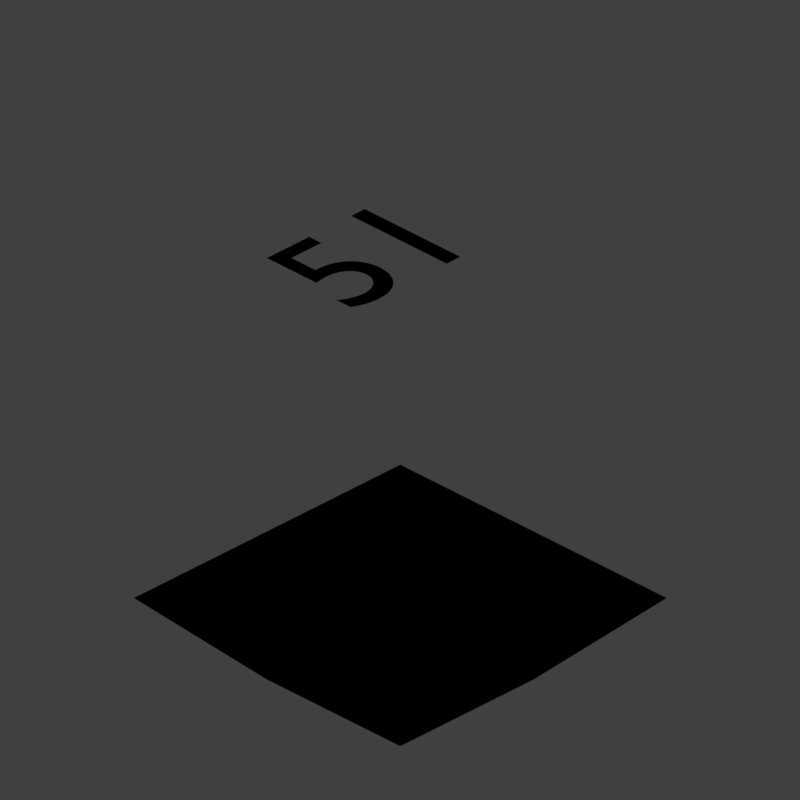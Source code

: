 # Source: Grass_V002.blend  (saved by Blender 2.79.0; exported with 4.5.12 LTS)
import bpy
from mathutils import Matrix  # noqa: F401  (used for matrix-valued properties, if any)

bpy.ops.wm.read_factory_settings(use_empty=True)
scene = bpy.context.scene
scene.name = 'Scene'

# ---- collections
col_collection_1 = bpy.data.collections.new('Collection 1'); scene.collection.children.link(col_collection_1)

# ---- materials (node trees are filled in below, after node groups)
mat_material_001 = bpy.data.materials.new('Material.001')
mat_material_001.alpha_threshold = 0.0
mat_material_001.use_transparent_shadow = False
mat_material_001.diffuse_color = (0.8, 0.0, 0.007, 1.0)
mat_material_001.roughness = 0.5
mat_material_002 = bpy.data.materials.new('Material.002')
mat_material_002.alpha_threshold = 0.0
mat_material_002.use_transparent_shadow = False
mat_material_002.roughness = 0.5
mat_material_002.specular_intensity = 0.8
mat_material = bpy.data.materials.new('Material')
mat_material.alpha_threshold = 0.0
mat_material.use_transparent_shadow = False
mat_material.roughness = 0.5
mat_material.specular_intensity = 0.0

# ---- material node trees
mat_material_002.use_nodes = True; mat_material_002.node_tree.nodes.clear()
_N = mat_material_002.node_tree.nodes; _L = mat_material_002.node_tree.links
n0 = _N.new('ShaderNodeValToRGB'); n0.name = 'ColorRamp.004'; n0.location = (667, 489)
while len(n0.color_ramp.elements) > 1: n0.color_ramp.elements.remove(n0.color_ramp.elements[-1])
n0.color_ramp.elements[0].position = 0.0; n0.color_ramp.elements[0].color = (1.0, 1.0, 1.0, 1.0)
_e = n0.color_ramp.elements.new(1.0); _e.color = (0.0, 0.0, 0.0, 1.0)
n1 = _N.new('ShaderNodeMath'); n1.name = 'Math'; n1.location = (1105, 151)
n1.width = 125
n2 = _N.new('ShaderNodeMapping'); n2.name = 'Mapping'; n2.location = (381, 95)
n3 = _N.new('NodeUndefined'); n3.name = 'Geometry'; n3.location = (174, 102)
n4 = _N.new('NodeUndefined'); n4.name = 'Output'; n4.location = (2199, 425)
n5 = _N.new('ShaderNodeMath'); n5.name = 'Math.001'; n5.location = (1796, 61)
n5.use_clamp = True
n5.inputs[1].default_value = 0.0
n6 = _N.new('NodeUndefined'); n6.name = 'Texture'; n6.location = (457, 556)
n7 = _N.new('NodeUndefined'); n7.name = 'Texture.001'; n7.location = (773, 95)
n8 = _N.new('ShaderNodeMapping'); n8.name = 'Mapping.003'; n8.location = (81, 450)
n8.vector_type = 'VECTOR'
n8.inputs[3].default_value = (195.0, 195.0, 195.0)
n9 = _N.new('ShaderNodeMapping'); n9.name = 'Mapping.001'; n9.location = (44, 876)
n10 = _N.new('ShaderNodeCameraData'); n10.name = 'Camera Data'; n10.location = (-157, 440)
n11 = _N.new('ShaderNodeValToRGB'); n11.name = 'ColorRamp.003'; n11.location = (1335, 92)
while len(n11.color_ramp.elements) > 1: n11.color_ramp.elements.remove(n11.color_ramp.elements[-1])
n11.color_ramp.elements[0].position = 0.0; n11.color_ramp.elements[0].color = (0.0, 0.0, 0.0, 1.0)
_e = n11.color_ramp.elements.new(1.0); _e.color = (1.0, 1.0, 1.0, 1.0)
n12 = _N.new('ShaderNodeNormalMap'); n12.name = 'Normal Map'; n12.location = (1202, 468)
n12.inputs[0].default_value = 0.1
n13 = _N.new('ShaderNodeMapping'); n13.name = 'Mapping.005'; n13.location = (449, 883)
n13.vector_type = 'VECTOR'
n13.inputs[3].default_value = (300.0, 300.0, 300.0)
n14 = _N.new('ShaderNodeValToRGB'); n14.name = 'ColorRamp'; n14.location = (1160, 897)
n14.color_ramp.interpolation = 'CONSTANT'
while len(n14.color_ramp.elements) > 1: n14.color_ramp.elements.remove(n14.color_ramp.elements[-1])
n14.color_ramp.elements[0].position = 0.0; n14.color_ramp.elements[0].color = (0.0, 0.0, 0.0, 1.0)
_e = n14.color_ramp.elements.new(0.0835); _e.color = (0.09776, 0.09776, 0.09776, 1.0)
_e = n14.color_ramp.elements.new(0.14); _e.color = (0.175, 0.175, 0.175, 1.0)
_e = n14.color_ramp.elements.new(0.188); _e.color = (0.3537, 0.3537, 0.3537, 1.0)
_e = n14.color_ramp.elements.new(0.2452); _e.color = (1.0, 1.0, 1.0, 1.0)
n15 = _N.new('NodeUndefined'); n15.name = 'Material'; n15.location = (1813, 778)
n15.inputs[1].default_value = (1.0, 1.0, 1.0, 1.0)
n15.inputs[2].default_value = 0.8
n16 = _N.new('NodeUndefined'); n16.name = 'Texture.002'; n16.location = (852, 795)
n17 = _N.new('ShaderNodeMath'); n17.name = 'Math.002'; n17.location = (1523, 782)
n17.width = 131
_L.new(n8.outputs[0], n6.inputs[0])
_L.new(n10.outputs[0], n8.inputs[0])
_L.new(n11.outputs[0], n5.inputs[0])
_L.new(n2.outputs[0], n7.inputs[0])
_L.new(n3.outputs[4], n2.inputs[0])
_L.new(n6.outputs[0], n0.inputs[0])
_L.new(n1.outputs[0], n11.inputs[0])
_L.new(n0.outputs[0], n1.inputs[0])
_L.new(n7.outputs[0], n1.inputs[1])
_L.new(n5.outputs[0], n4.inputs[1])
_L.new(n9.outputs[0], n13.inputs[0])
_L.new(n13.outputs[0], n16.inputs[0])
_L.new(n10.outputs[0], n9.inputs[0])
_L.new(n16.outputs[2], n12.inputs[1])
_L.new(n12.outputs[0], n15.inputs[3])
_L.new(n15.outputs[0], n4.inputs[0])
_L.new(n14.outputs[0], n17.inputs[0])
_L.new(n16.outputs[1], n15.inputs[0])

# ---- world
world_world = bpy.data.worlds.new('World'); scene.world = world_world
world_world.color = (0.05088, 0.05088, 0.05088)
world_world.use_sun_shadow = False
world_world.sun_shadow_jitter_overblur = 0.0
world_world.cycles.sampling_method = 'MANUAL'
world_world.light_settings.distance = 0.0

# ---- cameras
cam_camera = bpy.data.cameras.new('Camera')
cam_camera.type = 'ORTHO'
cam_camera.sensor_fit = 'HORIZONTAL'
cam_camera.clip_start = 220.0
cam_camera.clip_end = 340.0
cam_camera.lens = 35.0
cam_camera.sensor_width = 1.0
cam_camera.sensor_height = 18.0
cam_camera.ortho_scale = 8.486
cam_camera.shift_x = -0.000345
cam_camera.shift_y = 0.25
cam_camera.dof.focus_distance = 0.0
cam_camera.dof.aperture_fstop = 128.0
cam_camera.dof.aperture_blades = 6

# ---- lights
light_lightdome = bpy.data.lights.new('LightDome', 'SUN')
light_lightdome.transmission_factor = 0.0
light_lightdome.angle = 0.1993
light_lightdome.energy = 0.1
light_lightdome.shadow_buffer_clip_start = 0.5
light_lightdome.shadow_soft_size = 0.1
light_lightdome.shadow_cascade_max_distance = 1000.0
light_fillerlight = bpy.data.lights.new('FillerLight', 'SUN')
light_fillerlight.transmission_factor = 0.0
light_fillerlight.angle = 0.9273
light_fillerlight.energy = 0.5
light_fillerlight.shadow_buffer_clip_start = 0.5
light_fillerlight.shadow_soft_size = 0.5
light_fillerlight.shadow_cascade_max_distance = 1000.0
light_mainlight = bpy.data.lights.new('MainLight', 'SUN')
light_mainlight.transmission_factor = 0.0
light_mainlight.angle = 0.9273
light_mainlight.energy = 1.3
light_mainlight.shadow_buffer_clip_start = 0.5
light_mainlight.shadow_soft_size = 0.5
light_mainlight.shadow_cascade_max_distance = 1000.0

# ---- meshes
me_plane = bpy.data.meshes.new('Plane')
me_plane.from_pydata([(-2.0, -2.0, 0.0), (2.0, -2.0, 0.0), (-2.0, 2.0, 0.0), (2.0, 2.0, 0.0), (-2.384e-07, 2.384e-07, 0.0), (-1.0, -1.0, -1.0), (1.0, -1.0, -1.0), (-1.0, 1.0, -1.0), (1.0, 1.0, -1.0)], [], [(1, 3, 4), (0, 1, 4), (4, 2, 0), (4, 3, 2), (5, 6, 8, 7), (1, 0, 5, 6), (0, 2, 7, 5), (2, 3, 8, 7), (3, 1, 6, 8)])
me_plane.polygons.foreach_set('use_smooth', [1, 1, 1, 1, 0, 1, 1, 1, 1])
me_plane.polygons.foreach_set('material_index', [0, 0, 0, 0, 1, 1, 1, 1, 1])
_uv = me_plane.uv_layers.new(name='UVMap')
_uv.uv.foreach_set('vector', [1.0, 0.0, 1.0, 1.0, 0.5, 0.5, 0.0, 0.0, 1.0, 0.0, 0.5, 0.5, 0.5, 0.5, 0.0, 1.0, 0.0, 0.0, 0.5, 0.5, 1.0, 1.0, 0.0, 1.0, 0.0, 0.0, 0.0, 0.0, 0.0, 0.0, 0.0, 0.0, 1.0, 0.0, 0.0, 0.0, 0.0, 0.0, 0.0, 0.0, 0.0, 0.0, 0.0, 1.0, 0.0, 0.0, 0.0, 0.0, 0.0, 1.0, 1.0, 1.0, 0.0, 0.0, 0.0, 0.0, 1.0, 1.0, 1.0, 0.0, 0.0, 0.0, 0.0, 0.0])
me_plane.materials.append(mat_material_002)
me_plane.materials.append(mat_material)
me_plane.use_remesh_preserve_volume = False
me_plane.use_remesh_preserve_attributes = False
me_plane.use_mirror_vertex_groups = False
me_plane.update()
me_cube_004 = bpy.data.meshes.new('Cube.004')
me_cube_004.from_pydata([(-2.0, -2.0, 0.0), (-2.0, -2.0, 1.633), (-2.0, 2.0, 0.0), (-2.0, 2.0, 1.633), (2.0, -2.0, 0.0), (2.0, -2.0, 1.633), (2.0, 2.0, 0.0), (2.0, 2.0, 1.633)], [], [(0, 1, 3, 2), (2, 3, 7, 6), (6, 7, 5, 4), (4, 5, 1, 0), (2, 6, 4, 0), (7, 3, 1, 5)])
me_cube_004.use_remesh_preserve_volume = False
me_cube_004.use_remesh_preserve_attributes = False
me_cube_004.use_mirror_vertex_groups = False
me_cube_004.update()

# ---- curves / text
txt_text = bpy.data.curves.new('Text', 'FONT')
txt_text.dimensions = '2D'
txt_text.body = '51'
txt_text.materials.append(mat_material_001)
txt_text.use_path_clamp = True
txt_text.bevel_resolution = 0
txt_text.align_x = 'RIGHT'
txt_text.align_y = 'CENTER'

# ---- objects
ob_empty = bpy.data.objects.new('Empty', None)
ob_text = bpy.data.objects.new('Text', txt_text)
ob_rig = bpy.data.objects.new('Rig', None)
ob_verticaljoint = bpy.data.objects.new('VerticalJoint', None)
ob_lightdome = bpy.data.objects.new('LightDome', light_lightdome)
ob_fillerlight = bpy.data.objects.new('FillerLight', light_fillerlight)
ob_mainlight = bpy.data.objects.new('Mainlight', light_mainlight)
ob_camera = bpy.data.objects.new('Camera', cam_camera)
ob_plane = bpy.data.objects.new('Plane', me_plane)
ob_cube_003 = bpy.data.objects.new('Cube.003', me_cube_004)

# ---- transforms, parenting, visibility, modifiers, constraints
ob_empty.location = (0.0, 0.0, 0.0)
ob_empty.rotation_euler = (0.0, -0.0, 0.7854)
ob_empty.scale = (2.0, 2.0, 2.0)
ob_empty.empty_image_offset = (0.0, 0.0)
ob_empty.lineart.crease_threshold = 0.0
ob_text.location = (1.968, 1.276, 3.284)
ob_text.scale = (2.105, 2.105, 2.105)
ob_text.lineart.crease_threshold = 0.0
ob_rig.location = (0.0, 0.0, 0.0)
ob_rig.rotation_mode = 'YXZ'
ob_rig.rotation_euler = (0.0, 0.0, -0.7854)
ob_rig.empty_image_offset = (0.0, 0.0)
ob_rig.hide_viewport = True
ob_rig.hide_select = True
ob_rig.lineart.crease_threshold = 0.0
ob_verticaljoint.parent = ob_rig
ob_verticaljoint.location = (0.0, 0.0, 0.0)
ob_verticaljoint.empty_image_offset = (0.0, 0.0)
ob_verticaljoint.hide_viewport = True
ob_verticaljoint.hide_select = True
ob_verticaljoint.lineart.crease_threshold = 0.0
ob_lightdome.parent = ob_verticaljoint
ob_lightdome.location = (0.0, 0.0, 0.0)
ob_lightdome.hide_select = True
ob_lightdome.lineart.crease_threshold = 0.0
ob_fillerlight.parent = ob_verticaljoint
ob_fillerlight.location = (0.0, 0.0, 0.0)
ob_fillerlight.rotation_euler = (0.0, -1.265, 2.007)
ob_fillerlight.hide_select = True
ob_fillerlight.lineart.crease_threshold = 0.0
ob_mainlight.parent = ob_verticaljoint
ob_mainlight.location = (0.0, 0.0, 0.0)
ob_mainlight.rotation_euler = (1.178, 0.0, 1.571)
ob_mainlight.hide_select = True
ob_mainlight.lineart.crease_threshold = 0.0
ob_camera.parent = ob_verticaljoint
ob_camera.location = (0.0, -241.9, 139.7)
ob_camera.rotation_euler = (1.047, 0.0, 0.0)
ob_camera.hide_select = True
ob_camera.lineart.crease_threshold = 0.0
ob_plane.location = (0.0, 0.0, 0.0)
ob_plane.use_shape_key_edit_mode = True
ob_plane.lineart.crease_threshold = 0.0
_m = ob_plane.modifiers.new('EdgeSplit', 'EDGE_SPLIT')
_m.show_render = False
_m.split_angle = 0.4817
ob_cube_003.location = (0.0, 0.0, 0.0)
ob_cube_003.rotation_euler = (0.0, -0.0, -1.571)
ob_cube_003.scale = (1.0, 1.0, 0.5)
ob_cube_003.hide_render = True
ob_cube_003.display_type = 'WIRE'
ob_cube_003.lineart.crease_threshold = 0.0
_m = ob_cube_003.modifiers.new('Array', 'ARRAY')
_m.constant_offset_displace = (0.0, 0.0, 0.0)
_m.relative_offset_displace = (0.0, 0.0, 1.0)

# ---- collection membership
col_collection_1.objects.link(ob_empty)
col_collection_1.objects.link(ob_text)
col_collection_1.objects.link(ob_rig)
col_collection_1.objects.link(ob_verticaljoint)
col_collection_1.objects.link(ob_lightdome)
col_collection_1.objects.link(ob_fillerlight)
col_collection_1.objects.link(ob_mainlight)
col_collection_1.objects.link(ob_camera)
col_collection_1.objects.link(ob_plane)
col_collection_1.objects.link(ob_cube_003)
def _layer_coll(name, lc=None):
    lc = lc or bpy.context.view_layer.layer_collection
    for c in lc.children:
        if c.name == name: return c
        r = _layer_coll(name, c)
        if r: return r
_layer_coll('Collection 1').holdout = True

# ---- scene / render settings (as saved in the file)
scene.camera = ob_camera
scene.frame_start = 0; scene.frame_end = 442; scene.frame_set(51)
scene.render.engine = 'BLENDER_EEVEE_NEXT'
scene.render.image_settings.compression = 0
scene.render.resolution_x = 96
scene.render.resolution_y = 96
scene.render.dither_intensity = 0.0
scene.render.film_transparent = True
scene.cycles.use_denoising = False
scene.cycles.samples = 128
scene.cycles.sampling_pattern = 'TABULATED_SOBOL'
scene.cycles.use_adaptive_sampling = False
scene.cycles.use_light_tree = False
scene.cycles.blur_glossy = 0.0
scene.cycles.sample_clamp_indirect = 0.0
scene.view_settings.view_transform = 'Standard'
bpy.context.view_layer.update()
